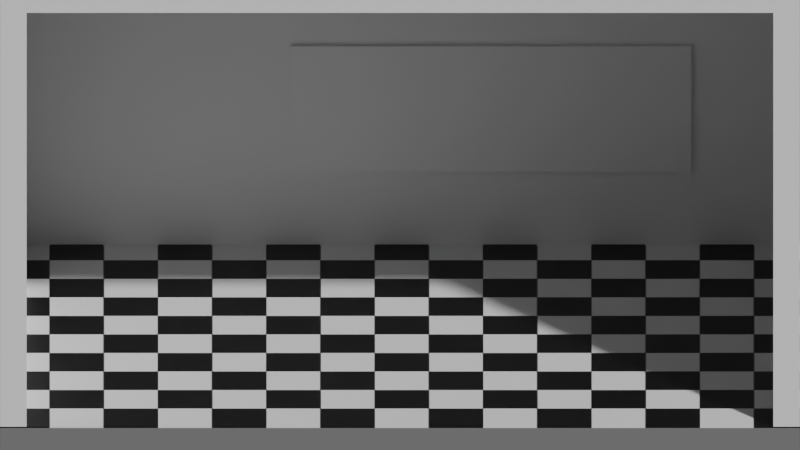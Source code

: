 # Source: Title_Screen.blend  (saved by Blender 3.6.11; exported with 4.5.12 LTS)
import bpy
from mathutils import Matrix  # noqa: F401  (used for matrix-valued properties, if any)

bpy.ops.wm.read_factory_settings(use_empty=True)
scene = bpy.context.scene
scene.name = 'Scene'

# ---- collections
col_room = bpy.data.collections.new('Room'); scene.collection.children.link(col_room)
col_mirror = bpy.data.collections.new('Mirror'); col_room.children.link(col_mirror)
col_walls = bpy.data.collections.new('Walls'); col_room.children.link(col_walls)

# ---- materials (node trees are filled in below, after node groups)
mat_tilejointmat = bpy.data.materials.new('TileJointMat')
mat_tileblackmat = bpy.data.materials.new('TileBlackMat')
mat_tilewhitemat = bpy.data.materials.new('TileWhiteMat')
mat_mirrorframemat = bpy.data.materials.new('MirrorFrameMat')
mat_mirrorglassmat = bpy.data.materials.new('MirrorGlassMat')

# ---- material node trees
mat_tilejointmat.use_nodes = True; mat_tilejointmat.node_tree.nodes.clear()
_N = mat_tilejointmat.node_tree.nodes; _L = mat_tilejointmat.node_tree.links
n0 = _N.new('ShaderNodeBsdfPrincipled'); n0.name = 'Principled BSDF'; n0.location = (10, 300)
n0.distribution = 'GGX'
n0.subsurface_method = 'RANDOM_WALK_SKIN'
n0.inputs[0].default_value = (0.1902, 0.1902, 0.1902, 1.0)
n0.inputs[3].default_value = 1.45
n0.inputs[27].default_value = (0.0, 0.0, 0.0, 1.0)
n0.inputs[28].default_value = 1.0
n1 = _N.new('ShaderNodeOutputMaterial'); n1.name = 'Material Output'; n1.location = (300, 300)
_L.new(n0.outputs[0], n1.inputs[0])
n1.is_active_output = True
mat_tileblackmat.use_nodes = True; mat_tileblackmat.node_tree.nodes.clear()
_N = mat_tileblackmat.node_tree.nodes; _L = mat_tileblackmat.node_tree.links
n0 = _N.new('ShaderNodeBsdfPrincipled'); n0.name = 'Principled BSDF'; n0.location = (10, 300)
n0.distribution = 'GGX'
n0.subsurface_method = 'RANDOM_WALK_SKIN'
n0.inputs[0].default_value = (0.0, 0.0, 0.0, 1.0)
n0.inputs[3].default_value = 1.45
n0.inputs[27].default_value = (0.0, 0.0, 0.0, 1.0)
n0.inputs[28].default_value = 1.0
n1 = _N.new('ShaderNodeOutputMaterial'); n1.name = 'Material Output'; n1.location = (300, 300)
_L.new(n0.outputs[0], n1.inputs[0])
n1.is_active_output = True
mat_tilewhitemat.use_nodes = True; mat_tilewhitemat.node_tree.nodes.clear()
_N = mat_tilewhitemat.node_tree.nodes; _L = mat_tilewhitemat.node_tree.links
n0 = _N.new('ShaderNodeBsdfPrincipled'); n0.name = 'Principled BSDF'; n0.location = (10, 300)
n0.distribution = 'GGX'
n0.subsurface_method = 'RANDOM_WALK_SKIN'
n0.inputs[3].default_value = 1.45
n0.inputs[27].default_value = (0.0, 0.0, 0.0, 1.0)
n0.inputs[28].default_value = 1.0
n1 = _N.new('ShaderNodeOutputMaterial'); n1.name = 'Material Output'; n1.location = (300, 300)
_L.new(n0.outputs[0], n1.inputs[0])
n1.is_active_output = True
mat_mirrorframemat.use_nodes = True; mat_mirrorframemat.node_tree.nodes.clear()
_N = mat_mirrorframemat.node_tree.nodes; _L = mat_mirrorframemat.node_tree.links
n0 = _N.new('ShaderNodeBsdfPrincipled'); n0.name = 'Principled BSDF'; n0.location = (10, 300)
n0.distribution = 'GGX'
n0.subsurface_method = 'RANDOM_WALK_SKIN'
n0.inputs[3].default_value = 1.45
n0.inputs[27].default_value = (0.0, 0.0, 0.0, 1.0)
n0.inputs[28].default_value = 1.0
n1 = _N.new('ShaderNodeOutputMaterial'); n1.name = 'Material Output'; n1.location = (300, 300)
_L.new(n0.outputs[0], n1.inputs[0])
n1.is_active_output = True
mat_mirrorglassmat.use_nodes = True; mat_mirrorglassmat.node_tree.nodes.clear()
_N = mat_mirrorglassmat.node_tree.nodes; _L = mat_mirrorglassmat.node_tree.links
n0 = _N.new('ShaderNodeBsdfPrincipled'); n0.name = 'Principled BSDF'; n0.location = (10, 300)
n0.distribution = 'GGX'
n0.subsurface_method = 'RANDOM_WALK_SKIN'
n0.inputs[3].default_value = 1.45
n0.inputs[27].default_value = (0.0, 0.0, 0.0, 1.0)
n0.inputs[28].default_value = 1.0
n1 = _N.new('ShaderNodeOutputMaterial'); n1.name = 'Material Output'; n1.location = (300, 300)
_L.new(n0.outputs[0], n1.inputs[0])
n1.is_active_output = True

# ---- world
world_world = bpy.data.worlds.new('World'); scene.world = world_world
world_world.use_nodes = True; world_world.node_tree.nodes.clear()
_N = world_world.node_tree.nodes; _L = world_world.node_tree.links
n0 = _N.new('ShaderNodeOutputWorld'); n0.name = 'World Output'; n0.location = (300, 300)
n1 = _N.new('ShaderNodeBackground'); n1.name = 'Background'; n1.location = (10, 300)
n1.inputs[0].default_value = (0.05088, 0.05088, 0.05088, 1.0)
_L.new(n1.outputs[0], n0.inputs[0])
n0.is_active_output = True
world_world.color = (0.05088, 0.05088, 0.05088)
world_world.use_sun_shadow = False
world_world.sun_shadow_jitter_overblur = 0.0

# ---- cameras
cam_camera_001 = bpy.data.cameras.new('Camera.001')
cam_camera_001.type = 'ORTHO'

# ---- meshes
me_cube_001 = bpy.data.meshes.new('Cube.001')
me_cube_001.from_pydata([(-1.0, -1.0, -1.0), (-1.0, -1.0, 1.0), (-1.0, 1.0, -1.0), (-1.0, 1.0, 1.0), (1.0, -1.0, -1.0), (1.0, -1.0, 1.0), (1.0, 1.0, -1.0), (1.0, 1.0, 1.0)], [], [(0, 1, 3, 2), (2, 3, 7, 6), (6, 7, 5, 4), (4, 5, 1, 0), (2, 6, 4, 0), (7, 3, 1, 5)])
_uv = me_cube_001.uv_layers.new(name='UVMap')
_uv.uv.foreach_set('vector', [0.375, 0.0, 0.625, 0.0, 0.625, 0.25, 0.375, 0.25, 0.375, 0.25, 0.625, 0.25, 0.625, 0.5, 0.375, 0.5, 0.375, 0.5, 0.625, 0.5, 0.625, 0.75, 0.375, 0.75, 0.375, 0.75, 0.625, 0.75, 0.625, 1.0, 0.375, 1.0, 0.125, 0.5, 0.375, 0.5, 0.375, 0.75, 0.125, 0.75, 0.625, 0.5, 0.875, 0.5, 0.875, 0.75, 0.625, 0.75])
me_cube_001.materials.append(mat_tilejointmat)
me_cube_001.update()
me_cube_004 = bpy.data.meshes.new('Cube.004')
me_cube_004.from_pydata([(-0.9333, -1.0, -1.0), (-0.9333, -1.0, 1.0), (-0.9333, 1.0, -1.0), (-0.9333, 1.0, 1.0), (0.9333, -1.0, -1.0), (0.9333, -1.0, 1.0), (0.9333, 1.0, -1.0), (0.9333, 1.0, 1.0)], [], [(0, 1, 3, 2), (2, 3, 7, 6), (6, 7, 5, 4), (4, 5, 1, 0), (2, 6, 4, 0), (7, 3, 1, 5)])
_uv = me_cube_004.uv_layers.new(name='UVMap')
_uv.uv.foreach_set('vector', [0.375, 0.0, 0.625, 0.0, 0.625, 0.25, 0.375, 0.25, 0.375, 0.25, 0.625, 0.25, 0.625, 0.5, 0.375, 0.5, 0.375, 0.5, 0.625, 0.5, 0.625, 0.75, 0.375, 0.75, 0.375, 0.75, 0.625, 0.75, 0.625, 1.0, 0.375, 1.0, 0.125, 0.5, 0.375, 0.5, 0.375, 0.75, 0.125, 0.75, 0.625, 0.5, 0.875, 0.5, 0.875, 0.75, 0.625, 0.75])
me_cube_004.update()
me_cube = bpy.data.meshes.new('Cube')
me_cube.from_pydata([(-1.0, -1.0, -1.0), (-1.0, -1.0, 1.0), (-1.0, 1.0, -1.0), (-1.0, 1.0, 1.0), (1.0, -1.0, -1.0), (1.0, -1.0, 1.0), (1.0, 1.0, -1.0), (1.0, 1.0, 1.0), (1.024, -1.0, -1.0), (1.024, -1.0, 1.0), (1.024, 1.0, -1.0), (1.024, 1.0, 1.0), (3.024, -1.0, -1.0), (3.024, -1.0, 1.0), (3.024, 1.0, -1.0), (3.024, 1.0, 1.0), (-1.0, 1.027, -1.0), (-1.0, 1.027, 1.0), (-1.0, 3.027, -1.0), (-1.0, 3.027, 1.0), (1.0, 1.027, -1.0), (1.0, 1.027, 1.0), (1.0, 3.027, -1.0), (1.0, 3.027, 1.0), (1.024, 1.027, -1.0), (1.024, 1.027, 1.0), (1.024, 3.027, -1.0), (1.024, 3.027, 1.0), (3.024, 1.027, -1.0), (3.024, 1.027, 1.0), (3.024, 3.027, -1.0), (3.024, 3.027, 1.0)], [], [(0, 1, 3, 2), (2, 3, 7, 6), (6, 7, 5, 4), (4, 5, 1, 0), (2, 6, 4, 0), (7, 3, 1, 5), (8, 9, 11, 10), (10, 11, 15, 14), (14, 15, 13, 12), (12, 13, 9, 8), (10, 14, 12, 8), (15, 11, 9, 13), (16, 17, 19, 18), (18, 19, 23, 22), (22, 23, 21, 20), (20, 21, 17, 16), (18, 22, 20, 16), (23, 19, 17, 21), (24, 25, 27, 26), (26, 27, 31, 30), (30, 31, 29, 28), (28, 29, 25, 24), (26, 30, 28, 24), (31, 27, 25, 29)])
me_cube.polygons.foreach_set('material_index', [0, 0, 0, 0, 0, 0, 1, 1, 1, 1, 1, 1, 1, 1, 1, 1, 1, 1, 0, 0, 0, 0, 0, 0])
_uv = me_cube.uv_layers.new(name='UVMap')
_uv.uv.foreach_set('vector', [0.375, 0.0, 0.625, 0.0, 0.625, 0.25, 0.375, 0.25, 0.375, 0.25, 0.625, 0.25, 0.625, 0.5, 0.375, 0.5, 0.375, 0.5, 0.625, 0.5, 0.625, 0.75, 0.375, 0.75, 0.375, 0.75, 0.625, 0.75, 0.625, 1.0, 0.375, 1.0, 0.125, 0.5, 0.375, 0.5, 0.375, 0.75, 0.125, 0.75, 0.625, 0.5, 0.875, 0.5, 0.875, 0.75, 0.625, 0.75, 0.375, 0.0, 0.625, 0.0, 0.625, 0.25, 0.375, 0.25, 0.375, 0.25, 0.625, 0.25, 0.625, 0.5, 0.375, 0.5, 0.375, 0.5, 0.625, 0.5, 0.625, 0.75, 0.375, 0.75, 0.375, 0.75, 0.625, 0.75, 0.625, 1.0, 0.375, 1.0, 0.125, 0.5, 0.375, 0.5, 0.375, 0.75, 0.125, 0.75, 0.625, 0.5, 0.875, 0.5, 0.875, 0.75, 0.625, 0.75, 0.375, 0.0, 0.625, 0.0, 0.625, 0.25, 0.375, 0.25, 0.375, 0.25, 0.625, 0.25, 0.625, 0.5, 0.375, 0.5, 0.375, 0.5, 0.625, 0.5, 0.625, 0.75, 0.375, 0.75, 0.375, 0.75, 0.625, 0.75, 0.625, 1.0, 0.375, 1.0, 0.125, 0.5, 0.375, 0.5, 0.375, 0.75, 0.125, 0.75, 0.625, 0.5, 0.875, 0.5, 0.875, 0.75, 0.625, 0.75, 0.375, 0.0, 0.625, 0.0, 0.625, 0.25, 0.375, 0.25, 0.375, 0.25, 0.625, 0.25, 0.625, 0.5, 0.375, 0.5, 0.375, 0.5, 0.625, 0.5, 0.625, 0.75, 0.375, 0.75, 0.375, 0.75, 0.625, 0.75, 0.625, 1.0, 0.375, 1.0, 0.125, 0.5, 0.375, 0.5, 0.375, 0.75, 0.125, 0.75, 0.625, 0.5, 0.875, 0.5, 0.875, 0.75, 0.625, 0.75])
me_cube.materials.append(mat_tileblackmat)
me_cube.materials.append(mat_tilewhitemat)
me_cube.update()
me_cube_006 = bpy.data.meshes.new('Cube.006')
me_cube_006.from_pydata([(-1.435, -0.015, -0.4351), (-1.435, -0.015, 0.4351), (-1.435, 0.015, -0.4351), (-1.435, 0.015, 0.4351), (1.435, -0.015, -0.4351), (1.435, -0.015, 0.4351), (1.435, 0.015, -0.4351), (1.435, 0.015, 0.4351), (-1.5, -0.015, -0.5), (-1.5, -0.015, 0.5), (-1.5, 0.015, 0.5), (-1.5, 0.015, -0.5), (1.5, 0.015, -0.5), (1.5, 0.015, 0.5), (1.5, -0.015, 0.5), (1.5, -0.015, -0.5)], [], [(8, 9, 10, 11), (7, 6, 4, 5), (12, 13, 14, 15), (3, 7, 5, 1), (11, 12, 15, 8), (13, 10, 9, 14), (0, 1, 9, 8), (3, 2, 11, 10), (2, 6, 12, 11), (7, 3, 10, 13), (6, 7, 13, 12), (5, 4, 15, 14), (4, 0, 8, 15), (1, 5, 14, 9), (6, 2, 0, 4), (2, 3, 1, 0)])
_uv = me_cube_006.uv_layers.new(name='UVMap')
_uv.uv.foreach_set('vector', [0.375, 0.0, 0.625, 0.0, 0.625, 0.25, 0.375, 0.25, 0.6088, 0.4946, 0.3912, 0.4946, 0.3912, 0.7554, 0.6088, 0.7554, 0.375, 0.5, 0.625, 0.5, 0.625, 0.75, 0.375, 0.75, 0.6088, 0.2554, 0.6088, 0.4946, 0.6088, 0.7554, 0.6088, 0.9946, 0.125, 0.5, 0.375, 0.5, 0.375, 0.75, 0.125, 0.75, 0.625, 0.5, 0.875, 0.5, 0.875, 0.75, 0.625, 0.75, 0.3912, 0.9946, 0.6088, 0.9946, 0.625, 1.0, 0.375, 1.0, 0.6088, 0.2554, 0.3912, 0.2554, 0.375, 0.25, 0.625, 0.25, 0.3912, 0.2554, 0.3912, 0.4946, 0.375, 0.5, 0.375, 0.25, 0.6088, 0.4946, 0.6088, 0.2554, 0.625, 0.25, 0.625, 0.5, 0.3912, 0.4946, 0.6088, 0.4946, 0.625, 0.5, 0.375, 0.5, 0.6088, 0.7554, 0.3912, 0.7554, 0.375, 0.75, 0.625, 0.75, 0.3912, 0.7554, 0.3912, 0.9946, 0.375, 1.0, 0.375, 0.75, 0.6088, 0.9946, 0.6088, 0.7554, 0.625, 0.75, 0.625, 1.0, 0.3912, 0.4946, 0.3912, 0.2554, 0.3912, 0.9946, 0.3912, 0.7554, 0.3912, 0.2554, 0.6088, 0.2554, 0.6088, 0.9946, 0.3912, 0.9946])
me_cube_006.materials.append(mat_mirrorframemat)
me_cube_006.update()
me_cube_007 = bpy.data.meshes.new('Cube.007')
me_cube_007.from_pydata([(-1.435, -0.015, -0.435), (-1.435, -0.015, 0.435), (1.435, -0.015, -0.435), (1.435, -0.015, 0.435)], [], [(2, 0, 1, 3)])
_uv = me_cube_007.uv_layers.new(name='UVMap')
_uv.uv.foreach_set('vector', [0.0, 0.0, 0.0, 0.0, 0.0, 0.0, 0.0, 0.0])
me_cube_007.materials.append(mat_mirrorglassmat)
me_cube_007.update()
me_cube_005 = bpy.data.meshes.new('Cube.005')
me_cube_005.from_pydata([(-0.1709, -1.386, -1.0), (-0.1709, -1.386, 1.0), (-0.1709, 1.614, -1.0), (-0.1709, 1.614, 1.0), (1.067, -1.386, -1.0), (1.067, -1.386, 1.0), (1.067, 1.614, -1.0), (1.067, 1.614, 1.0)], [], [(0, 1, 3, 2), (2, 3, 7, 6), (6, 7, 5, 4), (4, 5, 1, 0), (2, 6, 4, 0), (7, 3, 1, 5)])
_uv = me_cube_005.uv_layers.new(name='UVMap')
_uv.uv.foreach_set('vector', [0.375, 0.0, 0.625, 0.0, 0.625, 0.25, 0.375, 0.25, 0.375, 0.25, 0.625, 0.25, 0.625, 0.5, 0.375, 0.5, 0.375, 0.5, 0.625, 0.5, 0.625, 0.75, 0.375, 0.75, 0.375, 0.75, 0.625, 0.75, 0.625, 1.0, 0.375, 1.0, 0.125, 0.5, 0.375, 0.5, 0.375, 0.75, 0.125, 0.75, 0.625, 0.5, 0.875, 0.5, 0.875, 0.75, 0.625, 0.75])
me_cube_005.update()
me_cube_002 = bpy.data.meshes.new('Cube.002')
me_cube_002.from_pydata([(-0.1709, -1.0, -1.0), (-0.1709, -1.0, 1.0), (-0.1709, 1.0, -1.0), (-0.1709, 1.0, 1.0), (1.0, -1.0, -1.0), (1.0, -1.0, 1.0), (1.0, 1.0, -1.0), (1.0, 1.0, 1.0)], [], [(0, 1, 3, 2), (2, 3, 7, 6), (6, 7, 5, 4), (4, 5, 1, 0), (2, 6, 4, 0), (7, 3, 1, 5)])
_uv = me_cube_002.uv_layers.new(name='UVMap')
_uv.uv.foreach_set('vector', [0.375, 0.0, 0.625, 0.0, 0.625, 0.25, 0.375, 0.25, 0.375, 0.25, 0.625, 0.25, 0.625, 0.5, 0.375, 0.5, 0.375, 0.5, 0.625, 0.5, 0.625, 0.75, 0.375, 0.75, 0.375, 0.75, 0.625, 0.75, 0.625, 1.0, 0.375, 1.0, 0.125, 0.5, 0.375, 0.5, 0.375, 0.75, 0.125, 0.75, 0.625, 0.5, 0.875, 0.5, 0.875, 0.75, 0.625, 0.75])
me_cube_002.update()
me_cube_003 = bpy.data.meshes.new('Cube.003')
me_cube_003.from_pydata([(-0.1709, -1.0, -1.0), (-0.1709, -1.0, 1.0), (-0.1709, 1.0, -1.0), (-0.1709, 1.0, 1.0), (1.0, -1.0, -1.0), (1.0, -1.0, 1.0), (1.0, 1.0, -1.0), (1.0, 1.0, 1.0)], [], [(0, 1, 3, 2), (2, 3, 7, 6), (6, 7, 5, 4), (4, 5, 1, 0), (2, 6, 4, 0), (7, 3, 1, 5)])
_uv = me_cube_003.uv_layers.new(name='UVMap')
_uv.uv.foreach_set('vector', [0.375, 0.0, 0.625, 0.0, 0.625, 0.25, 0.375, 0.25, 0.375, 0.25, 0.625, 0.25, 0.625, 0.5, 0.375, 0.5, 0.375, 0.5, 0.625, 0.5, 0.625, 0.75, 0.375, 0.75, 0.375, 0.75, 0.625, 0.75, 0.625, 1.0, 0.375, 1.0, 0.125, 0.5, 0.375, 0.5, 0.375, 0.75, 0.125, 0.75, 0.625, 0.5, 0.875, 0.5, 0.875, 0.75, 0.625, 0.75])
me_cube_003.update()

# ---- objects
ob_camera = bpy.data.objects.new('Camera', cam_camera_001)
ob_tile_joint = bpy.data.objects.new('tile joint', me_cube_001)
ob_ceiling = bpy.data.objects.new('ceiling', me_cube_004)
ob_floor_tile = bpy.data.objects.new('Floor tile', me_cube)
ob_mirrorframe = bpy.data.objects.new('MirrorFrame', me_cube_006)
ob_mirrorglass = bpy.data.objects.new('MirrorGlass', me_cube_007)
ob_wallback = bpy.data.objects.new('WallBack', me_cube_005)
ob_wallleft = bpy.data.objects.new('WallLeft', me_cube_002)
ob_wallright = bpy.data.objects.new('WallRight', me_cube_003)

# ---- transforms, parenting, visibility, modifiers, constraints
ob_camera.location = (0.0, -17.99, 7.535)
ob_camera.rotation_euler = (1.222, -0.0, 0.0)
ob_camera.scale = (1.0, 1.0, 1.0)
ob_camera.hide_render = True
ob_tile_joint.location = (0.0, 0.0, 0.0)
ob_tile_joint.scale = (3.0, 2.0, 0.1)
ob_ceiling.location = (0.0, 0.0, 3.513)
ob_ceiling.scale = (3.0, 2.0, 0.1)
ob_floor_tile.location = (-2.831, -1.8, 0.105)
ob_floor_tile.scale = (0.2, 0.2, 0.005)
_m = ob_floor_tile.modifiers.new('Array', 'ARRAY')
_m.count = 8
_m.relative_offset_displace = (1.01, 0.0, 0.0)
_m = ob_floor_tile.modifiers.new('Array.001', 'ARRAY')
_m.count = 5
_m.relative_offset_displace = (0.0, 1.01, 0.0)
ob_mirrorframe.location = (0.6847, 1.985, 1.2)
ob_mirrorglass.location = (0.6847, 1.985, 1.2)
ob_wallback.location = (0.2274, 2.1, 3.1)
ob_wallback.rotation_euler = (-1.571, 1.571, 0.0)
ob_wallback.scale = (3.0, 2.0, 0.1)
ob_wallleft.location = (-2.9, 3.209e-08, 3.1)
ob_wallleft.rotation_euler = (-2.821e-07, 1.571, 0.0)
ob_wallleft.scale = (3.0, 2.0, 0.1)
ob_wallright.location = (2.9, 3.209e-08, 3.1)
ob_wallright.rotation_euler = (-2.821e-07, 1.571, 0.0)
ob_wallright.scale = (3.0, 2.0, 0.1)

# ---- collection membership
scene.collection.objects.link(ob_camera)
col_room.objects.link(ob_tile_joint)
col_room.objects.link(ob_ceiling)
col_room.objects.link(ob_floor_tile)
col_mirror.objects.link(ob_mirrorframe)
col_mirror.objects.link(ob_mirrorglass)
col_walls.objects.link(ob_wallback)
col_walls.objects.link(ob_wallleft)
col_walls.objects.link(ob_wallright)

# ---- scene / render settings (as saved in the file)
scene.camera = ob_camera
scene.frame_start = 1; scene.frame_end = 250; scene.frame_set(1)
scene.render.engine = 'CYCLES'
scene.cycles.samples = 512
scene.cycles.sampling_pattern = 'TABULATED_SOBOL'
scene.cycles.adaptive_min_samples = 256
scene.view_settings.view_transform = 'Filmic'
bpy.context.view_layer.update()

# ---- added for rendering (the .blend has no usable light): sun
light_auto_sun = bpy.data.lights.new('AutoSun', 'SUN')
light_auto_sun.energy = 3.0
light_auto_sun.angle = 0.0523599
ob_auto_sun = bpy.data.objects.new('AutoSun', light_auto_sun)
scene.collection.objects.link(ob_auto_sun)
ob_auto_sun.rotation_euler = (0.872665, 0.174533, 0.523599)
bpy.context.view_layer.update()

